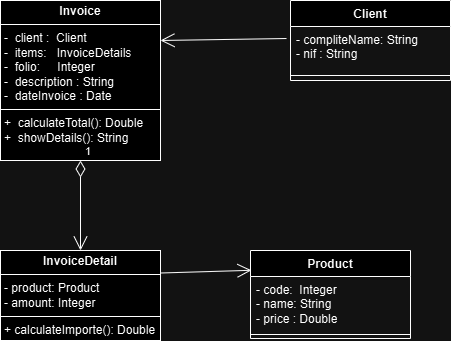

The diagram above was exported from draw.io. Its source (the exported page's mxGraphModel, read from the mxfile embedded in the PNG):
<mxGraphModel dx="792" dy="1131" grid="1" gridSize="10" guides="1" tooltips="1" connect="1" arrows="1" fold="1" page="1" pageScale="1" pageWidth="850" pageHeight="1100" math="0" shadow="0">
  <root>
    <mxCell id="0" />
    <mxCell id="1" parent="0" />
    <mxCell id="xkmE31MOluXx_yabdXpa-23" value="&lt;p style=&quot;margin:0px;margin-top:4px;text-align:center;&quot;&gt;&lt;b&gt;Invoice&lt;/b&gt;&lt;/p&gt;&lt;hr size=&quot;1&quot; style=&quot;border-style:solid;&quot;&gt;&lt;p style=&quot;margin:0px;margin-left:4px;&quot;&gt;-&amp;nbsp; client :&amp;nbsp; Client&lt;/p&gt;&lt;p style=&quot;margin:0px;margin-left:4px;&quot;&gt;-&amp;nbsp; items:&amp;nbsp; &amp;nbsp;InvoiceDetails&lt;/p&gt;&lt;p style=&quot;margin:0px;margin-left:4px;&quot;&gt;-&amp;nbsp; folio:&amp;nbsp;&lt;span style=&quot;white-space: pre;&quot;&gt;&#09;&lt;/span&gt;Integer&lt;/p&gt;&lt;p style=&quot;margin:0px;margin-left:4px;&quot;&gt;-&amp;nbsp; description : String&lt;/p&gt;&lt;p style=&quot;margin:0px;margin-left:4px;&quot;&gt;-&amp;nbsp; dateInvoice : Date&lt;/p&gt;&lt;hr size=&quot;1&quot; style=&quot;border-style:solid;&quot;&gt;&lt;p style=&quot;margin:0px;margin-left:4px;&quot;&gt;+&amp;nbsp; calculateTotal(): Double&lt;/p&gt;&lt;p style=&quot;margin:0px;margin-left:4px;&quot;&gt;+&amp;nbsp; showDetails(): String&lt;/p&gt;" style="verticalAlign=top;align=left;overflow=fill;html=1;whiteSpace=wrap;" vertex="1" parent="1">
      <mxGeometry x="130" y="370" width="160" height="160" as="geometry" />
    </mxCell>
    <mxCell id="xkmE31MOluXx_yabdXpa-25" value="Client" style="swimlane;fontStyle=1;align=center;verticalAlign=top;childLayout=stackLayout;horizontal=1;startSize=26;horizontalStack=0;resizeParent=1;resizeParentMax=0;resizeLast=0;collapsible=1;marginBottom=0;whiteSpace=wrap;html=1;" vertex="1" parent="1">
      <mxGeometry x="420" y="370" width="160" height="80" as="geometry" />
    </mxCell>
    <mxCell id="xkmE31MOluXx_yabdXpa-26" value="- compliteName: String&lt;div&gt;- nif : String&lt;br&gt;&lt;div&gt;&lt;br&gt;&lt;/div&gt;&lt;/div&gt;" style="text;strokeColor=none;fillColor=none;align=left;verticalAlign=top;spacingLeft=4;spacingRight=4;overflow=hidden;rotatable=0;points=[[0,0.5],[1,0.5]];portConstraint=eastwest;whiteSpace=wrap;html=1;" vertex="1" parent="xkmE31MOluXx_yabdXpa-25">
      <mxGeometry y="26" width="160" height="44" as="geometry" />
    </mxCell>
    <mxCell id="xkmE31MOluXx_yabdXpa-27" value="" style="line;strokeWidth=1;fillColor=none;align=left;verticalAlign=middle;spacingTop=-1;spacingLeft=3;spacingRight=3;rotatable=0;labelPosition=right;points=[];portConstraint=eastwest;strokeColor=inherit;" vertex="1" parent="xkmE31MOluXx_yabdXpa-25">
      <mxGeometry y="70" width="160" height="10" as="geometry" />
    </mxCell>
    <mxCell id="xkmE31MOluXx_yabdXpa-29" value="&lt;p style=&quot;margin:0px;margin-top:4px;text-align:center;&quot;&gt;&lt;b&gt;InvoiceDetail&lt;/b&gt;&lt;/p&gt;&lt;hr size=&quot;1&quot; style=&quot;border-style:solid;&quot;&gt;&lt;p style=&quot;margin:0px;margin-left:4px;&quot;&gt;- product: Product&lt;/p&gt;&lt;p style=&quot;margin:0px;margin-left:4px;&quot;&gt;- amount: Integer&lt;/p&gt;&lt;hr size=&quot;1&quot; style=&quot;border-style:solid;&quot;&gt;&lt;p style=&quot;margin:0px;margin-left:4px;&quot;&gt;+ calculateImporte(): Double&lt;/p&gt;" style="verticalAlign=top;align=left;overflow=fill;html=1;whiteSpace=wrap;" vertex="1" parent="1">
      <mxGeometry x="130" y="620" width="160" height="90" as="geometry" />
    </mxCell>
    <mxCell id="xkmE31MOluXx_yabdXpa-30" value="Product" style="swimlane;fontStyle=1;align=center;verticalAlign=top;childLayout=stackLayout;horizontal=1;startSize=26;horizontalStack=0;resizeParent=1;resizeParentMax=0;resizeLast=0;collapsible=1;marginBottom=0;whiteSpace=wrap;html=1;" vertex="1" parent="1">
      <mxGeometry x="380" y="620" width="160" height="88" as="geometry">
        <mxRectangle x="380" y="620" width="80" height="30" as="alternateBounds" />
      </mxGeometry>
    </mxCell>
    <mxCell id="xkmE31MOluXx_yabdXpa-31" value="- code:&amp;nbsp; Integer&lt;div&gt;- name: String&lt;/div&gt;&lt;div&gt;- price : Double&lt;/div&gt;" style="text;strokeColor=none;fillColor=none;align=left;verticalAlign=top;spacingLeft=4;spacingRight=4;overflow=hidden;rotatable=0;points=[[0,0.5],[1,0.5]];portConstraint=eastwest;whiteSpace=wrap;html=1;" vertex="1" parent="xkmE31MOluXx_yabdXpa-30">
      <mxGeometry y="26" width="160" height="54" as="geometry" />
    </mxCell>
    <mxCell id="xkmE31MOluXx_yabdXpa-32" value="" style="line;strokeWidth=1;fillColor=none;align=left;verticalAlign=middle;spacingTop=-1;spacingLeft=3;spacingRight=3;rotatable=0;labelPosition=right;points=[];portConstraint=eastwest;strokeColor=inherit;" vertex="1" parent="xkmE31MOluXx_yabdXpa-30">
      <mxGeometry y="80" width="160" height="8" as="geometry" />
    </mxCell>
    <mxCell id="xkmE31MOluXx_yabdXpa-34" value="" style="endArrow=open;endFill=1;endSize=12;html=1;rounded=0;entryX=1;entryY=0.25;entryDx=0;entryDy=0;exitX=-0.025;exitY=0.273;exitDx=0;exitDy=0;exitPerimeter=0;" edge="1" parent="1" source="xkmE31MOluXx_yabdXpa-26" target="xkmE31MOluXx_yabdXpa-23">
      <mxGeometry width="160" relative="1" as="geometry">
        <mxPoint x="330" y="580" as="sourcePoint" />
        <mxPoint x="490" y="580" as="targetPoint" />
      </mxGeometry>
    </mxCell>
    <mxCell id="xkmE31MOluXx_yabdXpa-35" value="1" style="endArrow=open;html=1;endSize=12;startArrow=diamondThin;startSize=14;startFill=0;edgeStyle=orthogonalEdgeStyle;align=left;verticalAlign=bottom;rounded=0;exitX=0.5;exitY=1;exitDx=0;exitDy=0;entryX=0.5;entryY=0;entryDx=0;entryDy=0;" edge="1" parent="1" source="xkmE31MOluXx_yabdXpa-23" target="xkmE31MOluXx_yabdXpa-29">
      <mxGeometry x="-1" y="3" relative="1" as="geometry">
        <mxPoint x="330" y="580" as="sourcePoint" />
        <mxPoint x="490" y="580" as="targetPoint" />
      </mxGeometry>
    </mxCell>
    <mxCell id="xkmE31MOluXx_yabdXpa-36" value="" style="endArrow=open;endFill=1;endSize=12;html=1;rounded=0;exitX=1;exitY=0.25;exitDx=0;exitDy=0;entryX=0.006;entryY=-0.115;entryDx=0;entryDy=0;entryPerimeter=0;" edge="1" parent="1" source="xkmE31MOluXx_yabdXpa-29" target="xkmE31MOluXx_yabdXpa-31">
      <mxGeometry width="160" relative="1" as="geometry">
        <mxPoint x="330" y="580" as="sourcePoint" />
        <mxPoint x="490" y="580" as="targetPoint" />
      </mxGeometry>
    </mxCell>
  </root>
</mxGraphModel>